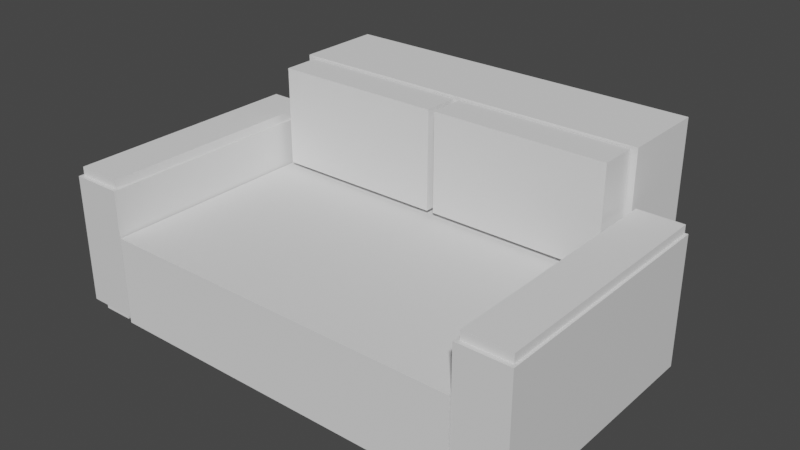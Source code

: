 # Source: 1.blend  (saved by Blender 3.3.6; exported with 4.5.12 LTS)
import bpy
from mathutils import Matrix  # noqa: F401  (used for matrix-valued properties, if any)

bpy.ops.wm.read_factory_settings(use_empty=True)
scene = bpy.context.scene
scene.name = 'Scene'

# ---- collections
col_collection = bpy.data.collections.new('Collection'); scene.collection.children.link(col_collection)

# ---- materials (node trees are filled in below, after node groups)
mat_material = bpy.data.materials.new('Material')
mat_material.alpha_threshold = 0.0
mat_material.use_transparent_shadow = False
mat_material.roughness = 0.5
mat_material.line_color = (0.0, 0.0, 0.0, 1.0)

# ---- material node trees
mat_material.use_nodes = True; mat_material.node_tree.nodes.clear()
_N = mat_material.node_tree.nodes; _L = mat_material.node_tree.links
n0 = _N.new('ShaderNodeOutputMaterial'); n0.name = 'Material Output'; n0.location = (300, 300)
n1 = _N.new('ShaderNodeBsdfPrincipled'); n1.name = 'Principled BSDF'; n1.location = (10, 300)
n1.distribution = 'GGX'
n1.subsurface_method = 'RANDOM_WALK_SKIN'
n1.inputs[3].default_value = 1.45
n1.inputs[27].default_value = (0.0, 0.0, 0.0, 1.0)
n1.inputs[28].default_value = 1.0
_L.new(n1.outputs[0], n0.inputs[0])
n0.is_active_output = True

# ---- world
world_world = bpy.data.worlds.new('World'); scene.world = world_world
world_world.use_nodes = True; world_world.node_tree.nodes.clear()
_N = world_world.node_tree.nodes; _L = world_world.node_tree.links
n0 = _N.new('ShaderNodeOutputWorld'); n0.name = 'World Output'; n0.location = (300, 300)
n1 = _N.new('ShaderNodeBackground'); n1.name = 'Background'; n1.location = (10, 300)
n1.inputs[0].default_value = (0.05088, 0.05088, 0.05088, 1.0)
_L.new(n1.outputs[0], n0.inputs[0])
n0.is_active_output = True
world_world.color = (0.05088, 0.05088, 0.05088)
world_world.use_sun_shadow = False
world_world.sun_shadow_jitter_overblur = 0.0

# ---- meshes
me_cube = bpy.data.meshes.new('Cube')
me_cube.from_pydata([(1.0, 1.0, 1.0), (1.0, 1.0, -1.0), (1.0, -1.0, 1.0), (1.0, -1.0, -1.0), (-1.0, 1.0, 1.0), (-1.0, 1.0, -1.0), (-1.0, -1.0, 1.0), (-1.0, -1.0, -1.0)], [], [(0, 4, 6, 2), (3, 2, 6, 7), (7, 6, 4, 5), (5, 1, 3, 7), (1, 0, 2, 3), (5, 4, 0, 1)])
_uv = me_cube.uv_layers.new(name='UVMap')
_uv.uv.foreach_set('vector', [0.625, 0.5, 0.875, 0.5, 0.875, 0.75, 0.625, 0.75, 0.375, 0.75, 0.625, 0.75, 0.625, 1.0, 0.375, 1.0, 0.375, 0.0, 0.625, 0.0, 0.625, 0.25, 0.375, 0.25, 0.125, 0.5, 0.375, 0.5, 0.375, 0.75, 0.125, 0.75, 0.375, 0.5, 0.625, 0.5, 0.625, 0.75, 0.375, 0.75, 0.375, 0.25, 0.625, 0.25, 0.625, 0.5, 0.375, 0.5])
me_cube.materials.append(mat_material)
me_cube.use_mirror_vertex_groups = False
me_cube.update()
me_cube_001 = bpy.data.meshes.new('Cube.001')
me_cube_001.from_pydata([(-1.0, -1.0, -1.0), (-1.0, -1.0, 1.0), (-1.0, 1.0, -1.0), (-1.0, 1.0, 1.0), (1.0, -1.0, -1.0), (1.0, -1.0, 1.0), (1.0, 1.0, -1.0), (1.0, 1.0, 1.0)], [], [(0, 1, 3, 2), (2, 3, 7, 6), (6, 7, 5, 4), (4, 5, 1, 0), (2, 6, 4, 0), (7, 3, 1, 5)])
_uv = me_cube_001.uv_layers.new(name='UVMap')
_uv.uv.foreach_set('vector', [0.375, 0.0, 0.625, 0.0, 0.625, 0.25, 0.375, 0.25, 0.375, 0.25, 0.625, 0.25, 0.625, 0.5, 0.375, 0.5, 0.375, 0.5, 0.625, 0.5, 0.625, 0.75, 0.375, 0.75, 0.375, 0.75, 0.625, 0.75, 0.625, 1.0, 0.375, 1.0, 0.125, 0.5, 0.375, 0.5, 0.375, 0.75, 0.125, 0.75, 0.625, 0.5, 0.875, 0.5, 0.875, 0.75, 0.625, 0.75])
me_cube_001.update()
me_cube_002 = bpy.data.meshes.new('Cube.002')
me_cube_002.from_pydata([(-1.0, -1.0, -1.0), (-1.0, -1.0, 1.0), (-1.0, 1.0, -1.0), (-1.0, 1.0, 1.0), (1.0, -1.0, -1.0), (1.0, -1.0, 1.0), (1.0, 1.0, -1.0), (1.0, 1.0, 1.0)], [], [(0, 1, 3, 2), (2, 3, 7, 6), (6, 7, 5, 4), (4, 5, 1, 0), (2, 6, 4, 0), (7, 3, 1, 5)])
_uv = me_cube_002.uv_layers.new(name='UVMap')
_uv.uv.foreach_set('vector', [0.375, 0.0, 0.625, 0.0, 0.625, 0.25, 0.375, 0.25, 0.375, 0.25, 0.625, 0.25, 0.625, 0.5, 0.375, 0.5, 0.375, 0.5, 0.625, 0.5, 0.625, 0.75, 0.375, 0.75, 0.375, 0.75, 0.625, 0.75, 0.625, 1.0, 0.375, 1.0, 0.125, 0.5, 0.375, 0.5, 0.375, 0.75, 0.125, 0.75, 0.625, 0.5, 0.875, 0.5, 0.875, 0.75, 0.625, 0.75])
me_cube_002.update()
me_cube_004 = bpy.data.meshes.new('Cube.004')
me_cube_004.from_pydata([(1.0, 1.0, 1.0), (1.0, 1.0, -1.0), (1.0, -1.0, 1.0), (1.0, -1.0, -1.0), (-1.0, 1.0, 1.0), (-1.0, 1.0, -1.0), (-1.0, -1.0, 1.0), (-1.0, -1.0, -1.0)], [], [(0, 4, 6, 2), (3, 2, 6, 7), (7, 6, 4, 5), (5, 1, 3, 7), (1, 0, 2, 3), (5, 4, 0, 1)])
_uv = me_cube_004.uv_layers.new(name='UVMap')
_uv.uv.foreach_set('vector', [0.625, 0.5, 0.875, 0.5, 0.875, 0.75, 0.625, 0.75, 0.375, 0.75, 0.625, 0.75, 0.625, 1.0, 0.375, 1.0, 0.375, 0.0, 0.625, 0.0, 0.625, 0.25, 0.375, 0.25, 0.125, 0.5, 0.375, 0.5, 0.375, 0.75, 0.125, 0.75, 0.375, 0.5, 0.625, 0.5, 0.625, 0.75, 0.375, 0.75, 0.375, 0.25, 0.625, 0.25, 0.625, 0.5, 0.375, 0.5])
me_cube_004.materials.append(mat_material)
me_cube_004.use_mirror_vertex_groups = False
me_cube_004.update()
me_cube_005 = bpy.data.meshes.new('Cube.005')
me_cube_005.from_pydata([(-1.0, -1.0, -1.0), (-1.0, -1.0, 1.0), (-1.0, 1.0, -1.0), (-1.0, 1.0, 1.0), (1.0, -1.0, -1.0), (1.0, -1.0, 1.0), (1.0, 1.0, -1.0), (1.0, 1.0, 1.0)], [], [(0, 1, 3, 2), (2, 3, 7, 6), (6, 7, 5, 4), (4, 5, 1, 0), (2, 6, 4, 0), (7, 3, 1, 5)])
_uv = me_cube_005.uv_layers.new(name='UVMap')
_uv.uv.foreach_set('vector', [0.375, 0.0, 0.625, 0.0, 0.625, 0.25, 0.375, 0.25, 0.375, 0.25, 0.625, 0.25, 0.625, 0.5, 0.375, 0.5, 0.375, 0.5, 0.625, 0.5, 0.625, 0.75, 0.375, 0.75, 0.375, 0.75, 0.625, 0.75, 0.625, 1.0, 0.375, 1.0, 0.125, 0.5, 0.375, 0.5, 0.375, 0.75, 0.125, 0.75, 0.625, 0.5, 0.875, 0.5, 0.875, 0.75, 0.625, 0.75])
me_cube_005.update()
me_cube_006 = bpy.data.meshes.new('Cube.006')
me_cube_006.from_pydata([(-1.0, -1.0, -1.0), (-1.0, -1.0, 1.0), (-1.0, 1.0, -1.0), (-1.0, 1.0, 1.0), (1.0, -1.0, -1.0), (1.0, -1.0, 1.0), (1.0, 1.0, -1.0), (1.0, 1.0, 1.0)], [], [(0, 1, 3, 2), (2, 3, 7, 6), (6, 7, 5, 4), (4, 5, 1, 0), (2, 6, 4, 0), (7, 3, 1, 5)])
_uv = me_cube_006.uv_layers.new(name='UVMap')
_uv.uv.foreach_set('vector', [0.375, 0.0, 0.625, 0.0, 0.625, 0.25, 0.375, 0.25, 0.375, 0.25, 0.625, 0.25, 0.625, 0.5, 0.375, 0.5, 0.375, 0.5, 0.625, 0.5, 0.625, 0.75, 0.375, 0.75, 0.375, 0.75, 0.625, 0.75, 0.625, 1.0, 0.375, 1.0, 0.125, 0.5, 0.375, 0.5, 0.375, 0.75, 0.125, 0.75, 0.625, 0.5, 0.875, 0.5, 0.875, 0.75, 0.625, 0.75])
me_cube_006.update()
me_cube_007 = bpy.data.meshes.new('Cube.007')
me_cube_007.from_pydata([(-1.0, -1.0, -1.0), (-1.0, -1.0, 1.0), (-1.0, 1.0, -1.0), (-1.0, 1.0, 1.0), (1.0, -1.0, -1.0), (1.0, -1.0, 1.0), (1.0, 1.0, -1.0), (1.0, 1.0, 1.0)], [], [(0, 1, 3, 2), (2, 3, 7, 6), (6, 7, 5, 4), (4, 5, 1, 0), (2, 6, 4, 0), (7, 3, 1, 5)])
_uv = me_cube_007.uv_layers.new(name='UVMap')
_uv.uv.foreach_set('vector', [0.375, 0.0, 0.625, 0.0, 0.625, 0.25, 0.375, 0.25, 0.375, 0.25, 0.625, 0.25, 0.625, 0.5, 0.375, 0.5, 0.375, 0.5, 0.625, 0.5, 0.625, 0.75, 0.375, 0.75, 0.375, 0.75, 0.625, 0.75, 0.625, 1.0, 0.375, 1.0, 0.125, 0.5, 0.375, 0.5, 0.375, 0.75, 0.125, 0.75, 0.625, 0.5, 0.875, 0.5, 0.875, 0.75, 0.625, 0.75])
me_cube_007.update()
me_cube_008 = bpy.data.meshes.new('Cube.008')
me_cube_008.from_pydata([(-1.0, -1.0, -1.0), (-1.0, -1.0, 1.0), (-1.0, 1.0, -1.0), (-1.0, 1.0, 1.0), (1.0, -1.0, -1.0), (1.0, -1.0, 1.0), (1.0, 1.0, -1.0), (1.0, 1.0, 1.0)], [], [(0, 1, 3, 2), (2, 3, 7, 6), (6, 7, 5, 4), (4, 5, 1, 0), (2, 6, 4, 0), (7, 3, 1, 5)])
_uv = me_cube_008.uv_layers.new(name='UVMap')
_uv.uv.foreach_set('vector', [0.375, 0.0, 0.625, 0.0, 0.625, 0.25, 0.375, 0.25, 0.375, 0.25, 0.625, 0.25, 0.625, 0.5, 0.375, 0.5, 0.375, 0.5, 0.625, 0.5, 0.625, 0.75, 0.375, 0.75, 0.375, 0.75, 0.625, 0.75, 0.625, 1.0, 0.375, 1.0, 0.125, 0.5, 0.375, 0.5, 0.375, 0.75, 0.125, 0.75, 0.625, 0.5, 0.875, 0.5, 0.875, 0.75, 0.625, 0.75])
me_cube_008.update()
me_cube_009 = bpy.data.meshes.new('Cube.009')
me_cube_009.from_pydata([(-1.0, -1.0, -1.0), (-1.0, -1.0, 1.0), (-1.0, 1.0, -1.0), (-1.0, 1.0, 1.0), (1.0, -1.0, -1.0), (1.0, -1.0, 1.0), (1.0, 1.0, -1.0), (1.0, 1.0, 1.0)], [], [(0, 1, 3, 2), (2, 3, 7, 6), (6, 7, 5, 4), (4, 5, 1, 0), (2, 6, 4, 0), (7, 3, 1, 5)])
_uv = me_cube_009.uv_layers.new(name='UVMap')
_uv.uv.foreach_set('vector', [0.375, 0.0, 0.625, 0.0, 0.625, 0.25, 0.375, 0.25, 0.375, 0.25, 0.625, 0.25, 0.625, 0.5, 0.375, 0.5, 0.375, 0.5, 0.625, 0.5, 0.625, 0.75, 0.375, 0.75, 0.375, 0.75, 0.625, 0.75, 0.625, 1.0, 0.375, 1.0, 0.125, 0.5, 0.375, 0.5, 0.375, 0.75, 0.125, 0.75, 0.625, 0.5, 0.875, 0.5, 0.875, 0.75, 0.625, 0.75])
me_cube_009.update()
me_cube_010 = bpy.data.meshes.new('Cube.010')
me_cube_010.from_pydata([(-1.0, -1.0, -1.0), (-1.0, -1.0, 1.0), (-1.0, 1.0, -1.0), (-1.0, 1.0, 1.0), (1.0, -1.0, -1.0), (1.0, -1.0, 1.0), (1.0, 1.0, -1.0), (1.0, 1.0, 1.0)], [], [(0, 1, 3, 2), (2, 3, 7, 6), (6, 7, 5, 4), (4, 5, 1, 0), (2, 6, 4, 0), (7, 3, 1, 5)])
_uv = me_cube_010.uv_layers.new(name='UVMap')
_uv.uv.foreach_set('vector', [0.375, 0.0, 0.625, 0.0, 0.625, 0.25, 0.375, 0.25, 0.375, 0.25, 0.625, 0.25, 0.625, 0.5, 0.375, 0.5, 0.375, 0.5, 0.625, 0.5, 0.625, 0.75, 0.375, 0.75, 0.375, 0.75, 0.625, 0.75, 0.625, 1.0, 0.375, 1.0, 0.125, 0.5, 0.375, 0.5, 0.375, 0.75, 0.125, 0.75, 0.625, 0.5, 0.875, 0.5, 0.875, 0.75, 0.625, 0.75])
me_cube_010.update()
me_cube_003 = bpy.data.meshes.new('Cube.003')
me_cube_003.from_pydata([(-1.0, -1.0, -1.0), (-1.0, -1.0, 1.0), (-1.0, 1.0, -1.0), (-1.0, 1.0, 1.0), (1.0, -1.0, -1.0), (1.0, -1.0, 1.0), (1.0, 1.0, -1.0), (1.0, 1.0, 1.0)], [], [(0, 1, 3, 2), (2, 3, 7, 6), (6, 7, 5, 4), (4, 5, 1, 0), (2, 6, 4, 0), (7, 3, 1, 5)])
_uv = me_cube_003.uv_layers.new(name='UVMap')
_uv.uv.foreach_set('vector', [0.375, 0.0, 0.625, 0.0, 0.625, 0.25, 0.375, 0.25, 0.375, 0.25, 0.625, 0.25, 0.625, 0.5, 0.375, 0.5, 0.375, 0.5, 0.625, 0.5, 0.625, 0.75, 0.375, 0.75, 0.375, 0.75, 0.625, 0.75, 0.625, 1.0, 0.375, 1.0, 0.125, 0.5, 0.375, 0.5, 0.375, 0.75, 0.125, 0.75, 0.625, 0.5, 0.875, 0.5, 0.875, 0.75, 0.625, 0.75])
me_cube_003.update()
me_cube_011 = bpy.data.meshes.new('Cube.011')
me_cube_011.from_pydata([(-1.0, -1.0, -1.0), (-1.0, -1.0, 1.0), (-1.0, 1.0, -1.0), (-1.0, 1.0, 1.0), (1.0, -1.0, -1.0), (1.0, -1.0, 1.0), (1.0, 1.0, -1.0), (1.0, 1.0, 1.0)], [], [(0, 1, 3, 2), (2, 3, 7, 6), (6, 7, 5, 4), (4, 5, 1, 0), (2, 6, 4, 0), (7, 3, 1, 5)])
_uv = me_cube_011.uv_layers.new(name='UVMap')
_uv.uv.foreach_set('vector', [0.375, 0.0, 0.625, 0.0, 0.625, 0.25, 0.375, 0.25, 0.375, 0.25, 0.625, 0.25, 0.625, 0.5, 0.375, 0.5, 0.375, 0.5, 0.625, 0.5, 0.625, 0.75, 0.375, 0.75, 0.375, 0.75, 0.625, 0.75, 0.625, 1.0, 0.375, 1.0, 0.125, 0.5, 0.375, 0.5, 0.375, 0.75, 0.125, 0.75, 0.625, 0.5, 0.875, 0.5, 0.875, 0.75, 0.625, 0.75])
me_cube_011.update()

# ---- objects
ob_cube = bpy.data.objects.new('Cube', me_cube)
ob_cube_001 = bpy.data.objects.new('Cube.001', me_cube_001)
ob_cube_002 = bpy.data.objects.new('Cube.002', me_cube_002)
ob_cube_003 = bpy.data.objects.new('Cube.003', me_cube_004)
ob_cube_004 = bpy.data.objects.new('Cube.004', me_cube_005)
ob_cube_005 = bpy.data.objects.new('Cube.005', me_cube_006)
ob_cube_006 = bpy.data.objects.new('Cube.006', me_cube_007)
ob_cube_007 = bpy.data.objects.new('Cube.007', me_cube_008)
ob_cube_008 = bpy.data.objects.new('Cube.008', me_cube_009)
ob_cube_009 = bpy.data.objects.new('Cube.009', me_cube_010)
ob_cube_010 = bpy.data.objects.new('Cube.010', me_cube_003)
ob_cube_011 = bpy.data.objects.new('Cube.011', me_cube_011)

# ---- transforms, parenting, visibility, modifiers, constraints
ob_cube.location = (0.04238, 0.0, 1.649)
ob_cube.scale = (0.5796, 2.821, 1.461)
ob_cube.lock_rotations_4d = False
ob_cube.empty_display_type = 'ARROWS'
ob_cube.lineart.crease_threshold = 0.0
ob_cube_001.location = (4.859, -0.02902, 1.07)
ob_cube_001.scale = (4.203, -2.807, 1.0)
ob_cube_002.location = (4.86, 3.808, 2.274)
ob_cube_002.rotation_euler = (1.571, -0.0, 0.0)
ob_cube_002.scale = (4.203, -2.243, 1.0)
ob_cube_003.location = (9.667, 0.0, 1.649)
ob_cube_003.scale = (0.5796, 2.821, 1.461)
ob_cube_003.lock_rotations_4d = False
ob_cube_003.empty_display_type = 'ARROWS'
ob_cube_003.lineart.crease_threshold = 0.0
ob_cube_004.location = (0.02901, -2.201, 0.09457)
ob_cube_004.scale = (-0.3539, 0.5017, 0.1057)
ob_cube_005.location = (0.02901, 2.126, 0.09457)
ob_cube_005.scale = (-0.3539, 0.5017, 0.1057)
ob_cube_006.location = (9.639, -2.201, 0.09457)
ob_cube_006.scale = (-0.3539, 0.5017, 0.1057)
ob_cube_007.location = (9.639, 2.126, 0.09457)
ob_cube_007.scale = (-0.3539, 0.5017, 0.1057)
ob_cube_008.location = (0.03609, 0.02961, 3.199)
ob_cube_008.scale = (0.5161, 2.755, 0.1045)
ob_cube_009.location = (9.671, 0.02961, 3.199)
ob_cube_009.scale = (0.5161, 2.755, 0.1045)
ob_cube_010.location = (2.814, 2.365, 3.327)
ob_cube_010.scale = (1.981, 0.4176, 1.134)
ob_cube_011.location = (6.93, 2.365, 3.327)
ob_cube_011.scale = (1.981, 0.4176, 1.134)

# ---- collection membership
col_collection.objects.link(ob_cube)
col_collection.objects.link(ob_cube_001)
col_collection.objects.link(ob_cube_002)
col_collection.objects.link(ob_cube_003)
col_collection.objects.link(ob_cube_004)
col_collection.objects.link(ob_cube_005)
col_collection.objects.link(ob_cube_006)
col_collection.objects.link(ob_cube_007)
col_collection.objects.link(ob_cube_008)
col_collection.objects.link(ob_cube_009)
col_collection.objects.link(ob_cube_010)
col_collection.objects.link(ob_cube_011)

# ---- scene / render settings (as saved in the file)
scene.frame_start = 1; scene.frame_end = 250; scene.frame_set(1)
scene.render.engine = 'BLENDER_EEVEE_NEXT'
scene.cycles.sampling_pattern = 'TABULATED_SOBOL'
scene.cycles.use_light_tree = False
scene.view_settings.view_transform = 'Filmic'
bpy.context.view_layer.update()

# ---- added for rendering (the .blend has no active camera and no usable light): camera, sun
cam_auto = bpy.data.cameras.new('AutoCamera')
cam_auto.lens = 50.0
cam_auto.sensor_width = 36.0
cam_auto.clip_end = 1000.0
ob_auto_camera = bpy.data.objects.new('AutoCamera', cam_auto)
scene.collection.objects.link(ob_auto_camera)
ob_auto_camera.location = (17.7822, -14.5266, 12.5949)
ob_auto_camera.rotation_euler = (1.09748, -7.21219e-08, 0.694738)
scene.camera = ob_auto_camera
light_auto_sun = bpy.data.lights.new('AutoSun', 'SUN')
light_auto_sun.energy = 3.0
light_auto_sun.angle = 0.0523599
ob_auto_sun = bpy.data.objects.new('AutoSun', light_auto_sun)
scene.collection.objects.link(ob_auto_sun)
ob_auto_sun.rotation_euler = (0.872665, 0.174533, 0.523599)
bpy.context.view_layer.update()

